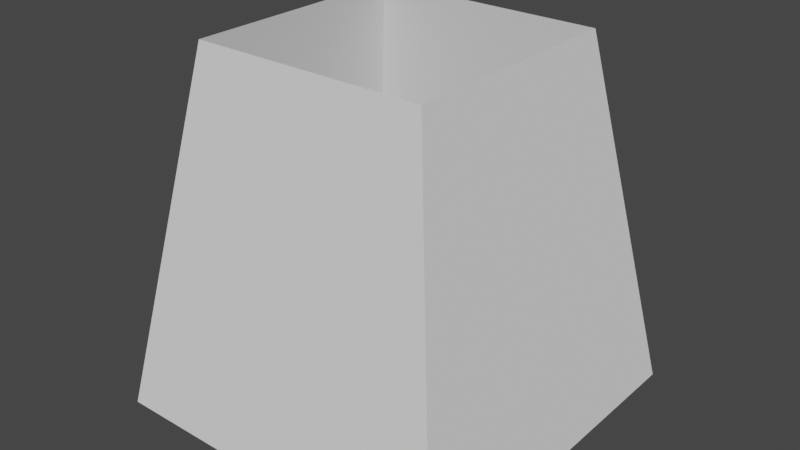 # Source: skylight.blend  (saved by Blender 3.4.6; exported with 4.5.12 LTS)
import bpy
from mathutils import Matrix  # noqa: F401  (used for matrix-valued properties, if any)

bpy.ops.wm.read_factory_settings(use_empty=True)
scene = bpy.context.scene
scene.name = 'Scene'

# ---- collections
col_collection = bpy.data.collections.new('Collection'); scene.collection.children.link(col_collection)

# ---- world
world_world = bpy.data.worlds.new('World'); scene.world = world_world
world_world.use_nodes = True; world_world.node_tree.nodes.clear()
_N = world_world.node_tree.nodes; _L = world_world.node_tree.links
n0 = _N.new('ShaderNodeOutputWorld'); n0.name = 'World Output'; n0.location = (300, 300)
n1 = _N.new('ShaderNodeBackground'); n1.name = 'Background'; n1.location = (10, 300)
n1.inputs[0].default_value = (0.05088, 0.05088, 0.05088, 1.0)
_L.new(n1.outputs[0], n0.inputs[0])
n0.is_active_output = True
world_world.color = (0.05088, 0.05088, 0.05088)
world_world.use_sun_shadow = False
world_world.sun_shadow_jitter_overblur = 0.0

# ---- meshes
me_cube_001 = bpy.data.meshes.new('Cube.001')
me_cube_001.from_pydata([(-1.0, -1.0, -1.0), (-0.6547, -0.6547, 1.0), (-1.0, 1.0, -1.0), (-0.6547, 0.6547, 1.0), (1.0, -1.0, -1.0), (0.6547, -0.6547, 1.0), (1.0, 1.0, -1.0), (0.6547, 0.6547, 1.0)], [], [(0, 1, 3, 2), (2, 3, 7, 6), (6, 7, 5, 4), (4, 5, 1, 0)])
_uv = me_cube_001.uv_layers.new(name='UVMap')
_uv.uv.foreach_set('vector', [4.995e-05, 0.25, 0.25, 0.25, 0.25, 0.5, 4.995e-05, 0.5, 4.995e-05, 0.5, 0.25, 0.5, 0.25, 0.75, 4.995e-05, 0.75, 4.995e-05, 0.75, 0.25, 0.75, 0.25, 0.9999, 5.007e-05, 0.9999, 4.995e-05, 5.007e-05, 0.25, 4.995e-05, 0.25, 0.25, 4.995e-05, 0.25])
me_cube_001.update()

# ---- objects
ob_cube = bpy.data.objects.new('Cube', me_cube_001)

# ---- transforms, parenting, visibility, modifiers, constraints
ob_cube.location = (0.0, 0.0, 0.0)

# ---- collection membership
col_collection.objects.link(ob_cube)

# ---- scene / render settings (as saved in the file)
scene.frame_start = 1; scene.frame_end = 250; scene.frame_set(1)
scene.render.engine = 'BLENDER_EEVEE_NEXT'
scene.cycles.sampling_pattern = 'TABULATED_SOBOL'
scene.cycles.use_light_tree = False
scene.view_settings.view_transform = 'Filmic'
bpy.context.view_layer.update()

# ---- added for rendering (the .blend has no active camera and no usable light): camera, sun
cam_auto = bpy.data.cameras.new('AutoCamera')
cam_auto.lens = 50.0
cam_auto.sensor_width = 36.0
cam_auto.clip_end = 1000.0
ob_auto_camera = bpy.data.objects.new('AutoCamera', cam_auto)
scene.collection.objects.link(ob_auto_camera)
ob_auto_camera.location = (3.20507, -3.84609, 2.56406)
ob_auto_camera.rotation_euler = (1.09748, -7.21219e-08, 0.694738)
scene.camera = ob_auto_camera
light_auto_sun = bpy.data.lights.new('AutoSun', 'SUN')
light_auto_sun.energy = 3.0
light_auto_sun.angle = 0.0523599
ob_auto_sun = bpy.data.objects.new('AutoSun', light_auto_sun)
scene.collection.objects.link(ob_auto_sun)
ob_auto_sun.rotation_euler = (0.872665, 0.174533, 0.523599)
bpy.context.view_layer.update()
